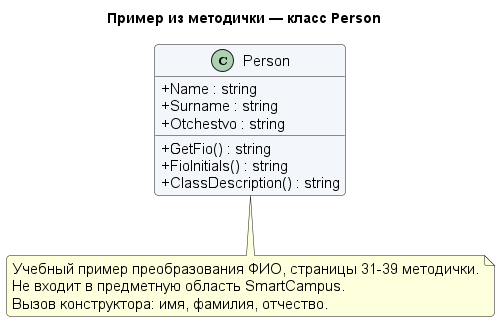

The diagram above was rendered by PlantUML. Its source (embedded in the PNG):
@startuml
skinparam backgroundColor white
skinparam defaultFontName Arial
skinparam defaultFontSize 15
skinparam shadowing false
skinparam roundcorner 8
skinparam ArrowColor #34495E
skinparam classAttributeIconSize 0
skinparam usecaseBackgroundColor #F3F7FB
skinparam classBackgroundColor #F3F7FB
skinparam activityBackgroundColor #F3F7FB
skinparam conditionStyle diamond
skinparam sequenceMessageAlign center
hide footbox
title Пример из методички — класс Person
class Person {
 + Name : string
 + Surname : string
 + Otchestvo : string
 + GetFio() : string
 + FioInitials() : string
 + ClassDescription() : string
}
note bottom of Person
Учебный пример преобразования ФИО, страницы 31-39 методички.
Не входит в предметную область SmartCampus.
Вызов конструктора: имя, фамилия, отчество.
end note
@enduml